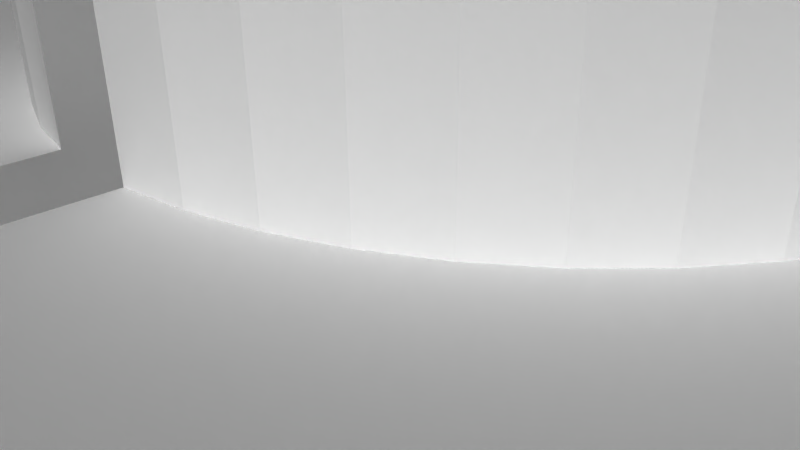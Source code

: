# Source: 12264.blend  (saved by Blender 2.72.0; exported with 4.5.12 LTS)
import bpy
from mathutils import Matrix  # noqa: F401  (used for matrix-valued properties, if any)

bpy.ops.wm.read_factory_settings(use_empty=True)
scene = bpy.context.scene
scene.name = 'Scene'

# ---- collections
col_collection_1 = bpy.data.collections.new('Collection 1'); scene.collection.children.link(col_collection_1)

# ---- world
world_world = bpy.data.worlds.new('World'); scene.world = world_world
world_world.color = (0.05088, 0.05088, 0.05088)
world_world.use_sun_shadow = False
world_world.sun_shadow_jitter_overblur = 0.0
world_world.cycles.sampling_method = 'MANUAL'
world_world.cycles.sample_map_resolution = 256

# ---- cameras
cam_camera = bpy.data.cameras.new('Camera')
cam_camera.clip_end = 100.0
cam_camera.lens = 35.0
cam_camera.sensor_width = 32.0
cam_camera.sensor_height = 18.0
cam_camera.ortho_scale = 7.314
cam_camera.dof.focus_distance = 0.0
cam_camera.dof.aperture_fstop = 128.0

# ---- meshes
me_model = bpy.data.meshes.new('Model')
me_model.from_pydata([(-5.502, 1.02, -8.386), (-5.523, 1.27, -8.363), (-0.635, 1.27, -8.363), (-5.445, 0.783, -8.453), (-0.635, 0.9199, -8.409), (-5.362, 0.5691, -8.558), (-0.635, 0.5937, -8.544), (-5.264, 0.381, -8.696), (-5.161, 0.221, -8.861), (-0.635, 0.3136, -8.759), (-5.06, 0.09078, -9.053), (-0.635, 0.09866, -9.039), (-4.967, -0.005437, -9.265), (-4.887, -0.06467, -9.496), (-0.635, -0.03646, -9.365), (-4.825, -0.08231, -9.74), (-0.635, -0.08255, -9.715), (-4.785, -0.055, -9.987), (-4.768, -0.003324, -10.17), (-0.635, -0.03646, -10.07), (-4.762, 0.2875, -10.64), (-4.762, 0.07453, -10.35), (-0.635, 0.09866, -10.39), (-4.762, 0.5723, -10.87), (-0.635, 0.3136, -10.67), (-4.762, 0.9079, -11.02), (-0.635, 0.5937, -10.89), (-4.762, 1.27, -11.07), (-0.635, 0.9199, -11.02), (-0.635, 1.27, -11.07), (0.635, 1.27, -7.937), (4.762, 1.27, -7.937), (4.762, 0.8098, -7.998), (0.635, 0.8098, -7.998), (0.635, 0.381, -8.175), (4.762, 0.381, -8.175), (0.635, 0.01276, -8.458), (4.762, 0.01276, -8.458), (0.635, -0.4474, -9.255), (0.635, -0.2698, -8.826), (4.762, -0.2698, -8.826), (0.635, -0.508, -9.715), (4.762, -0.4474, -9.255), (0.635, -0.4474, -10.18), (4.762, -0.508, -9.715), (4.762, -0.4474, -10.18), (0.635, -0.2698, -10.6), (4.762, -0.2698, -10.6), (0.635, 0.381, -11.25), (0.635, 0.01276, -10.97), (4.762, 0.01276, -10.97), (4.762, 0.381, -11.25), (0.635, 0.8098, -11.43), (4.762, 0.8098, -11.43), (0.635, 1.27, -11.49), (4.762, 1.27, -11.49), (9.47, 1.76, -6.257), (9.5, 1.27, -6.223), (4.762, 1.27, -6.223), (9.218, 2.679, -6.52), (9.379, 2.235, -6.359), (4.762, 2.174, -6.342), (8.277, 3.631, -7.142), (8.664, 3.391, -6.94), (4.762, 3.016, -6.691), (8.981, 3.07, -6.722), (6.515, 4.077, -7.638), (6.919, 3.962, -7.49), (4.762, 3.74, -7.246), (7.35, 3.886, -7.401), (7.832, 3.795, -7.302), (6.116, 4.226, -7.855), (5.757, 4.382, -8.129), (4.762, 4.295, -7.969), (5.441, 4.528, -8.457), (5.176, 4.65, -8.836), (4.762, 4.643, -8.811), (4.969, 4.733, -9.259), (4.831, 4.762, -9.715), (4.762, 4.762, -9.715), (6.915, -2.222, 8.42), (6.915, 4.762, 8.42), (6.565, 4.762, 8.466), (6.565, -2.222, 8.466), (6.239, -2.222, 8.601), (6.239, 4.762, 8.601), (5.958, -2.222, 8.816), (5.958, 4.762, 8.816), (5.743, -2.222, 9.096), (5.743, 4.762, 9.096), (5.608, -2.222, 9.423), (5.608, 4.762, 9.423), (5.562, -2.222, 9.773), (5.562, 4.762, 9.773), (5.608, -2.222, 10.12), (5.608, 4.762, 10.12), (5.743, -2.222, 10.45), (5.743, 4.762, 10.45), (5.958, -2.222, 10.73), (5.958, 4.762, 10.73), (6.239, -2.222, 10.94), (6.239, 4.762, 10.94), (6.565, -2.222, 11.08), (6.565, 4.762, 11.08), (6.915, -2.222, 11.13), (6.915, 4.762, 11.13), (-6.915, -2.222, 8.42), (-6.915, 4.762, 8.42), (-7.265, 4.762, 8.466), (-7.265, -2.222, 8.466), (-7.591, -2.222, 8.601), (-7.591, 4.762, 8.601), (-7.871, -2.222, 8.816), (-7.871, 4.762, 8.816), (-8.086, -2.222, 9.096), (-8.086, 4.762, 9.096), (-8.221, -2.222, 9.423), (-8.221, 4.762, 9.423), (-8.267, -2.222, 9.773), (-8.267, 4.762, 9.773), (-8.221, -2.222, 10.12), (-8.221, 4.762, 10.12), (-8.086, -2.222, 10.45), (-8.086, 4.762, 10.45), (-7.871, -2.222, 10.73), (-7.871, 4.762, 10.73), (-7.591, -2.222, 10.94), (-7.591, 4.762, 10.94), (-7.265, -2.222, 11.08), (-7.265, 4.762, 11.08), (-6.915, -2.222, 11.13), (-6.915, 4.762, 11.13), (-6.915, -2.222, -5.409), (-6.915, 4.762, -5.409), (-7.265, 4.762, -5.363), (-7.265, -2.222, -5.363), (-7.591, -2.222, -5.228), (-7.591, 4.762, -5.228), (-7.871, -2.222, -5.013), (-7.871, 4.762, -5.013), (-8.086, -2.222, -4.733), (-8.086, 4.762, -4.733), (-8.221, -2.222, -4.407), (-8.221, 4.762, -4.407), (-8.267, -2.222, -4.057), (-8.267, 4.762, -4.057), (-8.221, -2.222, -3.707), (-8.221, 4.762, -3.707), (-8.086, -2.222, -3.381), (-8.086, 4.762, -3.381), (-7.871, -2.222, -3.101), (-7.871, 4.762, -3.101), (-7.591, -2.222, -2.886), (-7.591, 4.762, -2.886), (-7.265, -2.222, -2.75), (-7.265, 4.762, -2.75), (-6.915, -2.222, -2.704), (-6.915, 4.762, -2.704), (6.915, -2.222, -5.409), (6.915, 4.762, -5.409), (6.565, 4.762, -5.363), (6.565, -2.222, -5.363), (6.239, -2.222, -5.228), (6.239, 4.762, -5.228), (5.958, -2.222, -5.013), (5.958, 4.762, -5.013), (5.743, -2.222, -4.733), (5.743, 4.762, -4.733), (5.608, -2.222, -4.407), (5.608, 4.762, -4.407), (5.562, -2.222, -4.057), (5.562, 4.762, -4.057), (5.608, -2.222, -3.707), (5.608, 4.762, -3.707), (5.743, -2.222, -3.381), (5.743, 4.762, -3.381), (5.958, -2.222, -3.101), (5.958, 4.762, -3.101), (6.239, -2.222, -2.886), (6.239, 4.762, -2.886), (6.565, -2.222, -2.75), (6.565, 4.762, -2.75), (6.915, -2.222, -2.704), (6.915, 4.762, -2.704), (-5.329, 4.762, 12.75), (-6.565, 4.762, 11.08), (-6.131, 4.762, 13.05), (-6.239, 4.762, 10.94), (-5.958, 4.762, 10.73), (9.621, 4.762, -1.746), (7.871, 4.762, -3.101), (7.591, 4.762, -2.886), (9.891, 4.762, -2.471), (-4.604, 4.762, 12.48), (-5.743, 4.762, 10.45), (9.55, 4.762, -0.976), (7.265, 4.762, -2.75), (-3.834, 4.762, 12.41), (-5.608, 4.762, 10.12), (-5.562, 4.762, 9.773), (-0.635, 4.762, -13.14), (-4.762, 4.762, -13.14), (-4.762, 4.762, -10.35), (9.684, 4.762, -0.2142), (-4.885, 4.762, -9.503), (2.829, 4.762, 1.86), (-3.072, 4.762, 12.54), (-5.608, 4.762, 9.423), (-9.038, 4.762, -6.677), (-9.672, 4.762, -5.999), (-1.118, 4.762, 5.642), (9.948, 4.762, 0.7917), (2.989, 4.762, 2.605), (-10.1, 4.762, -5.175), (-8.245, 4.762, -7.156), (-2.066, 4.762, 12.81), (-0.3809, 4.762, 5.834), (-7.35, 4.762, -7.401), (-10.28, 4.762, -4.266), (10.11, 4.762, 1.819), (-1.038, 4.762, 12.96), (10.16, 4.762, 2.858), (2.957, 4.762, 3.366), (-6.529, 4.762, -7.632), (-10.21, 4.762, -3.342), (4.487e-13, 4.762, 13.02), (0.3809, 4.762, 5.834), (-6.565, 4.762, -5.363), (10.11, 4.762, 3.896), (1.038, 4.762, 12.96), (-9.891, 4.762, -2.471), (2.334, 4.762, 4.743), (1.783, 4.762, 5.27), (-6.239, 4.762, -5.228), (-5.806, 4.762, -8.086), (1.118, 4.762, 5.642), (2.733, 4.762, 4.095), (9.948, 4.762, 4.924), (-5.958, 4.762, -5.013), (2.066, 4.762, 12.81), (-9.621, 4.762, -1.746), (-9.55, 4.762, -0.976), (-5.743, 4.762, -4.733), (-5.243, 4.762, -8.728), (9.684, 4.762, 5.93), (3.072, 4.762, 12.54), (-5.608, 4.762, -4.407), (-9.684, 4.762, -0.2142), (9.55, 4.762, 6.692), (7.265, 4.762, 8.466), (7.591, 4.762, 8.601), (3.834, 4.762, 12.41), (-6.565, 4.762, -2.75), (9.621, 4.762, 7.462), (7.871, 4.762, 8.816), (4.604, 4.762, 12.48), (9.891, 4.762, 8.187), (4.762, 4.762, -13.14), (0.635, 4.762, -13.14), (8.086, 4.762, 9.096), (8.221, 4.762, 9.423), (5.329, 4.762, 12.75), (5.157, 4.762, -8.868), (10.19, 4.762, 8.989), (8.267, 4.762, 9.773), (6.131, 4.762, 13.05), (10.29, 4.762, 9.841), (-1.984, 4.762, 0.6075), (-5.743, 4.762, -3.381), (-5.958, 4.762, -3.101), (8.221, 4.762, 10.12), (6.984, 4.762, 13.14), (7.265, 4.762, 11.08), (10.16, 4.762, 10.69), (8.086, 4.762, 10.45), (-2.487, 4.762, 1.18), (-6.239, 4.762, -2.886), (7.832, 4.762, 13.02), (7.591, 4.762, 10.94), (9.824, 4.762, 11.48), (7.871, 4.762, 10.73), (8.621, 4.762, 12.68), (9.299, 4.762, 12.16), (0.635, 4.762, -0.07417), (-0.635, 4.762, -0.07417), (-1.353, 4.762, 0.1803), (-5.608, 4.762, -3.707), (-2.829, 4.762, 1.86), (-9.948, 4.762, 0.7917), (-5.562, 4.762, -4.057), (-2.989, 4.762, 2.605), (-10.11, 4.762, 1.819), (-10.16, 4.762, 2.858), (-2.957, 4.762, 3.366), (-10.11, 4.762, 3.896), (-9.948, 4.762, 4.924), (-9.684, 4.762, 5.93), (-9.621, 4.762, 7.462), (-9.891, 4.762, 8.187), (5.724, 4.762, -8.159), (6.479, 4.762, -7.654), (-9.55, 4.762, 6.692), (-10.19, 4.762, 8.989), (-2.733, 4.762, 4.095), (7.35, 4.762, -7.401), (-10.29, 4.762, 9.841), (7.265, 4.762, -5.363), (8.245, 4.762, -7.156), (1.353, 4.762, 0.1803), (-6.565, 4.762, 8.466), (-10.16, 4.762, 10.69), (7.591, 4.762, -5.228), (9.038, 4.762, -6.677), (-6.239, 4.762, 8.601), (-9.824, 4.762, 11.48), (-2.334, 4.762, 4.743), (1.984, 4.762, 0.6075), (7.871, 4.762, -5.013), (-5.958, 4.762, 8.816), (-9.299, 4.762, 12.16), (-1.783, 4.762, 5.27), (-5.743, 4.762, 9.096), (2.487, 4.762, 1.18), (9.672, 4.762, -5.999), (8.086, 4.762, -4.733), (-8.621, 4.762, 12.68), (10.1, 4.762, -5.175), (8.221, 4.762, -4.407), (-7.832, 4.762, 13.02), (10.28, 4.762, -4.266), (8.267, 4.762, -4.057), (-6.984, 4.762, 13.14), (10.21, 4.762, -3.342), (8.221, 4.762, -3.707), (8.086, 4.762, -3.381), (7.776, -1.269, -7.317), (7.35, -2.222, -7.401), (7.35, -1.346, -7.401), (8.245, -2.222, -7.156), (8.172, -1.138, -7.186), (8.59, -0.9063, -6.984), (9.038, -2.222, -6.677), (8.932, -0.5907, -6.76), (9.191, -0.1957, -6.545), (9.672, -2.222, -5.999), (9.467, 0.7544, -6.261), (9.366, 0.258, -6.372), (10.1, -2.222, -5.175), (10.28, -2.222, -4.266), (10.21, -2.222, -3.342), (9.891, -2.222, -2.471), (6.808, -1.45, -7.524), (6.309, -1.61, -7.74), (6.479, -2.222, -7.654), (5.863, -1.794, -8.039), (5.477, -1.971, -8.415), (5.724, -2.222, -8.159), (5.162, -2.116, -8.859), (5.157, -2.222, -8.868), (4.964, -2.194, -9.272), (4.831, -2.222, -9.715), (8.221, -2.222, -4.407), (8.267, -2.222, -4.057), (-7.832, -2.222, 13.02), (-6.984, -2.222, 13.14), (8.221, -2.222, -3.707), (-6.565, -2.222, 11.08), (-6.131, -2.222, 13.05), (-4.885, -2.222, -9.503), (-4.762, -2.222, -10.35), (-0.635, -2.222, -13.14), (-4.762, -2.222, -13.14), (7.871, -2.222, -3.101), (8.086, -2.222, -3.381), (-6.239, -2.222, 10.94), (-5.329, -2.222, 12.75), (-5.958, -2.222, 10.73), (-9.672, -2.222, -5.999), (-9.038, -2.222, -6.677), (-8.245, -2.222, -7.156), (9.621, -2.222, -1.746), (-10.1, -2.222, -5.175), (7.591, -2.222, -2.886), (-4.604, -2.222, 12.48), (-5.743, -2.222, 10.45), (-7.35, -2.222, -7.401), (-10.28, -2.222, -4.266), (6.007, -2.222, 0.7996), (5.699, -2.222, 0.05689), (9.55, -2.222, -0.976), (7.265, -2.222, -2.75), (-3.834, -2.222, 12.41), (-5.608, -2.222, 10.12), (-10.21, -2.222, -3.342), (-3.083, -2.222, 8.409), (-2.356, -2.222, 8.754), (-6.529, -2.222, -7.632), (-6.565, -2.222, -5.363), (6.219, -2.222, 1.575), (9.684, -2.222, -0.2142), (-1.592, -2.222, 9.005), (-3.072, -2.222, 12.54), (-9.891, -2.222, -2.471), (-5.806, -2.222, -8.086), (-6.239, -2.222, -5.228), (-9.621, -2.222, -1.746), (-5.958, -2.222, -5.013), (9.948, -2.222, 0.7917), (-0.8026, -2.222, 9.157), (-2.066, -2.222, 12.81), (-9.55, -2.222, -0.976), (-5.243, -2.222, -8.728), (-5.743, -2.222, -4.733), (6.331, -2.222, 2.372), (10.11, -2.222, 1.819), (-1.284e-14, -2.222, 9.208), (-1.038, -2.222, 12.96), (6.342, -2.222, 3.176), (10.16, -2.222, 2.858), (4.487e-13, -2.222, 13.02), (6.251, -2.222, 3.975), (10.11, -2.222, 3.896), (0.8026, -2.222, 9.157), (1.038, -2.222, 12.96), (-5.958, -2.222, -3.101), (-5.743, -2.222, -3.381), (-4.253, -2.222, -1.858), (4.376, -2.222, 7.459), (4.923, -2.222, 6.869), (-6.565, -2.222, -2.75), (-6.239, -2.222, -2.886), (-4.814, -2.222, -1.283), (3.76, -2.222, 7.975), (-3.622, -2.222, -2.358), (-5.608, -2.222, -3.707), (-5.562, -2.222, -4.057), (6.06, -2.222, 4.756), (9.948, -2.222, 4.924), (2.066, -2.222, 12.81), (1.592, -2.222, 9.005), (-5.299, -2.222, -0.6409), (5.39, -2.222, 6.215), (-5.608, -2.222, -4.407), (-2.934, -2.222, -2.774), (3.083, -2.222, 8.409), (-5.699, -2.222, 0.05689), (5.771, -2.222, 5.506), (-2.199, -2.222, -3.099), (9.684, -2.222, 5.93), (2.356, -2.222, 8.754), (3.072, -2.222, 12.54), (-6.007, -2.222, 0.7996), (7.265, -2.222, 8.466), (-9.684, -2.222, -0.2142), (0.635, -2.222, -13.14), (4.762, -2.222, -13.14), (4.762, -2.222, -9.715), (-1.428, -2.222, -3.329), (-6.219, -2.222, 1.575), (7.591, -2.222, 8.601), (9.55, -2.222, 6.692), (-9.948, -2.222, 0.7917), (-10.11, -2.222, 1.819), (3.834, -2.222, 12.41), (-0.635, -2.222, -3.46), (-6.331, -2.222, 2.372), (-10.16, -2.222, 2.858), (7.871, -2.222, 8.816), (9.621, -2.222, 7.462), (4.604, -2.222, 12.48), (-6.342, -2.222, 3.176), (-10.11, -2.222, 3.896), (0.635, -2.222, -3.46), (-6.251, -2.222, 3.975), (-9.948, -2.222, 4.924), (8.221, -2.222, 9.423), (8.086, -2.222, 9.096), (9.891, -2.222, 8.187), (5.329, -2.222, 12.75), (1.428, -2.222, -3.329), (-9.684, -2.222, 5.93), (-6.06, -2.222, 4.756), (2.199, -2.222, -3.099), (8.267, -2.222, 9.773), (10.19, -2.222, 8.989), (-9.55, -2.222, 6.692), (-5.771, -2.222, 5.506), (6.131, -2.222, 13.05), (10.29, -2.222, 9.841), (8.221, -2.222, 10.12), (7.265, -2.222, 11.08), (6.984, -2.222, 13.14), (8.086, -2.222, 10.45), (10.16, -2.222, 10.69), (7.591, -2.222, 10.94), (7.832, -2.222, 13.02), (7.871, -2.222, 10.73), (9.824, -2.222, 11.48), (8.621, -2.222, 12.68), (9.299, -2.222, 12.16), (-9.891, -2.222, 8.187), (-9.621, -2.222, 7.462), (2.934, -2.222, -2.774), (-10.19, -2.222, 8.989), (3.622, -2.222, -2.358), (-5.39, -2.222, 6.215), (-10.29, -2.222, 9.841), (7.265, -2.222, -5.363), (-10.16, -2.222, 10.69), (-6.565, -2.222, 8.466), (-4.923, -2.222, 6.869), (7.591, -2.222, -5.228), (-6.239, -2.222, 8.601), (-9.824, -2.222, 11.48), (4.253, -2.222, -1.858), (7.871, -2.222, -5.013), (-5.958, -2.222, 8.816), (-9.299, -2.222, 12.16), (-4.376, -2.222, 7.459), (-5.743, -2.222, 9.096), (4.814, -2.222, -1.283), (8.086, -2.222, -4.733), (-8.621, -2.222, 12.68), (-5.608, -2.222, 9.423), (-3.76, -2.222, 7.975), (5.299, -2.222, -0.6409), (-5.562, -2.222, 9.773), (-6.331, -4.762, 2.372), (4.376, -4.762, 7.459), (-6.342, -4.762, 3.176), (4.923, -4.762, 6.869), (-6.219, -4.762, 1.575), (3.76, -4.762, 7.975), (-6.007, -4.762, 0.7996), (3.083, -4.762, 8.409), (1.428, -4.762, -3.329), (0.635, -4.762, -3.46), (-5.699, -4.762, 0.05689), (2.199, -4.762, -3.099), (2.356, -4.762, 8.754), (-5.299, -4.762, -0.6409), (2.934, -4.762, -2.774), (1.592, -4.762, 9.005), (-4.814, -4.762, -1.283), (0.8026, -4.762, 9.157), (3.622, -4.762, -2.358), (-4.253, -4.762, -1.858), (4.253, -4.762, -1.858), (-1.284e-14, -4.762, 9.208), (-3.622, -4.762, -2.358), (-0.8026, -4.762, 9.157), (4.814, -4.762, -1.283), (-2.934, -4.762, -2.774), (-1.592, -4.762, 9.005), (5.299, -4.762, -0.6409), (-2.199, -4.762, -3.099), (-1.428, -4.762, -3.329), (-2.356, -4.762, 8.754), (5.699, -4.762, 0.05689), (-0.635, -4.762, -3.46), (-3.083, -4.762, 8.409), (6.007, -4.762, 0.7996), (6.219, -4.762, 1.575), (-3.76, -4.762, 7.975), (-4.376, -4.762, 7.459), (6.331, -4.762, 2.372), (6.342, -4.762, 3.176), (-4.923, -4.762, 6.869), (-5.39, -4.762, 6.215), (6.251, -4.762, 3.975), (-5.771, -4.762, 5.506), (6.06, -4.762, 4.756), (-6.06, -4.762, 4.756), (5.771, -4.762, 5.506), (-6.251, -4.762, 3.975), (5.39, -4.762, 6.215), (0.3809, -4.762, 5.834), (1.118, -4.762, 5.642), (-2.957, -4.762, 3.366), (-2.733, -4.762, 4.095), (2.733, -4.762, 4.095), (2.957, -4.762, 3.366), (0.635, -4.762, -0.07417), (1.353, -4.762, 0.1803), (-2.334, -4.762, 4.743), (1.984, -4.762, 0.6075), (1.783, -4.762, 5.27), (2.334, -4.762, 4.743), (-1.783, -4.762, 5.27), (2.487, -4.762, 1.18), (-1.118, -4.762, 5.642), (2.829, -4.762, 1.86), (-1.984, -4.762, 0.6075), (-2.487, -4.762, 1.18), (-1.353, -4.762, 0.1803), (-2.829, -4.762, 1.86), (-0.3809, -4.762, 5.834), (2.989, -4.762, 2.605), (-0.635, -4.762, -0.07417), (-2.989, -4.762, 2.605), (-4.762, 2.252, -10.64), (-4.762, 2.465, -10.35), (-4.762, 1.632, -11.02), (-4.762, 1.968, -10.87), (4.762, 2.987, -9.255), (4.762, 3.048, -9.715), (4.762, 2.987, -10.18), (4.762, 2.81, -10.6), (4.762, 1.73, -11.43), (4.762, 2.159, -11.25), (4.762, 2.527, -10.97), (4.762, -0.4762, -6.691), (4.762, -1.2, -7.246), (4.762, 0.3661, -6.342), (4.762, -1.755, -7.969), (4.762, -2.103, -8.811), (4.762, 1.73, -7.998), (4.762, 2.159, -8.175), (4.762, 2.527, -8.458), (4.762, 2.81, -8.826), (0.635, 2.159, -11.25), (0.635, 2.527, -10.97), (0.635, 1.73, -11.43), (0.635, 2.81, -10.6), (0.635, 2.987, -10.18), (0.635, 3.048, -9.715), (0.635, 2.987, -9.255), (0.635, 1.73, -7.998), (0.635, 2.159, -8.175), (0.635, 2.527, -8.458), (0.635, 2.81, -8.826), (-0.635, 1.62, -11.02), (-0.635, 1.946, -10.89), (-0.635, 2.226, -10.67), (-0.635, 2.441, -10.39), (-0.635, 2.576, -10.07), (-0.635, 2.623, -9.715), (-0.635, 2.576, -9.365), (-0.635, 1.62, -8.409), (-0.635, 2.441, -9.039), (-0.635, 2.226, -8.759), (-0.635, 1.946, -8.544), (-4.775, 2.572, -10.08), (-4.814, 2.62, -9.799), (-4.88, 2.608, -9.519), (-4.972, 2.541, -9.254), (-5.08, 2.426, -9.012), (-5.196, 2.268, -8.802), (-5.312, 2.072, -8.626), (-5.416, 1.84, -8.489), (-5.492, 1.577, -8.398), (-5.515, 1.425, -8.372)], [], [(0, 1, 2), (3, 0, 4), (0, 2, 4), (5, 3, 6), (7, 5, 6), (3, 4, 6), (8, 7, 9), (7, 6, 9), (10, 8, 11), (12, 10, 11), (8, 9, 11), (13, 12, 14), (12, 11, 14), (15, 13, 16), (17, 15, 16), (13, 14, 16), (18, 17, 19), (17, 16, 19), (20, 21, 22), (21, 18, 22), (18, 19, 22), (23, 20, 24), (20, 22, 24), (25, 23, 26), (23, 24, 26), (27, 25, 28), (25, 26, 28), (27, 28, 29), (30, 31, 32), (33, 30, 32), (34, 33, 35), (33, 32, 35), (36, 34, 37), (34, 35, 37), (38, 39, 40), (39, 36, 40), (36, 37, 40), (41, 38, 42), (38, 40, 42), (43, 41, 44), (41, 42, 44), (43, 44, 45), (46, 43, 47), (43, 45, 47), (48, 49, 50), (49, 46, 50), (46, 47, 50), (48, 50, 51), (52, 48, 53), (48, 51, 53), (54, 52, 55), (52, 53, 55), (56, 57, 58), (59, 60, 61), (60, 56, 61), (56, 58, 61), (62, 63, 64), (63, 65, 64), (65, 59, 64), (59, 61, 64), (66, 67, 68), (67, 69, 68), (69, 70, 68), (70, 62, 68), (62, 64, 68), (66, 68, 71), (72, 71, 73), (71, 68, 73), (72, 73, 74), (75, 74, 76), (74, 73, 76), (75, 76, 77), (78, 77, 79), (77, 76, 79), (80, 81, 82), (83, 80, 82), (84, 83, 85), (83, 82, 85), (86, 84, 87), (84, 85, 87), (88, 86, 89), (90, 88, 89), (86, 87, 89), (90, 89, 91), (92, 90, 93), (94, 92, 93), (90, 91, 93), (94, 93, 95), (96, 94, 97), (94, 95, 97), (98, 96, 99), (96, 97, 99), (100, 98, 101), (98, 99, 101), (102, 100, 103), (104, 102, 103), (100, 101, 103), (104, 103, 105), (106, 107, 108), (109, 106, 108), (110, 109, 111), (109, 108, 111), (112, 110, 113), (110, 111, 113), (114, 112, 115), (116, 114, 115), (112, 113, 115), (116, 115, 117), (118, 116, 119), (120, 118, 119), (116, 117, 119), (120, 119, 121), (122, 120, 123), (120, 121, 123), (124, 122, 125), (122, 123, 125), (126, 124, 127), (124, 125, 127), (128, 126, 129), (130, 128, 129), (126, 127, 129), (130, 129, 131), (132, 133, 134), (135, 132, 134), (136, 135, 137), (135, 134, 137), (138, 136, 139), (136, 137, 139), (140, 138, 141), (142, 140, 141), (138, 139, 141), (142, 141, 143), (144, 142, 145), (146, 144, 145), (142, 143, 145), (146, 145, 147), (148, 146, 149), (146, 147, 149), (150, 148, 151), (148, 149, 151), (152, 150, 153), (150, 151, 153), (154, 152, 155), (156, 154, 155), (152, 153, 155), (156, 155, 157), (158, 159, 160), (161, 158, 160), (162, 161, 163), (161, 160, 163), (164, 162, 165), (162, 163, 165), (166, 164, 167), (168, 166, 167), (164, 165, 167), (168, 167, 169), (170, 168, 171), (172, 170, 171), (168, 169, 171), (172, 171, 173), (174, 172, 175), (172, 173, 175), (176, 174, 177), (174, 175, 177), (178, 176, 179), (176, 177, 179), (180, 178, 181), (182, 180, 181), (178, 179, 181), (182, 181, 183), (184, 185, 186), (184, 187, 185), (184, 188, 187), (189, 190, 191), (189, 192, 190), (193, 194, 188), (193, 188, 184), (195, 196, 183), (195, 191, 196), (195, 189, 191), (197, 198, 194), (197, 199, 198), (197, 194, 193), (200, 201, 202), (203, 183, 181), (200, 202, 204), (203, 181, 205), (203, 195, 183), (206, 199, 197), (206, 207, 199), (139, 208, 209), (206, 210, 207), (211, 205, 212), (141, 209, 213), (141, 139, 209), (211, 203, 205), (137, 208, 139), (137, 214, 208), (215, 216, 210), (134, 217, 214), (215, 210, 206), (134, 214, 137), (143, 213, 218), (143, 141, 213), (219, 211, 212), (220, 216, 215), (221, 212, 222), (133, 223, 217), (133, 217, 134), (221, 219, 212), (145, 218, 224), (225, 226, 216), (145, 143, 218), (225, 216, 220), (227, 223, 133), (228, 221, 222), (229, 226, 225), (147, 145, 224), (147, 224, 230), (87, 231, 232), (233, 234, 223), (233, 223, 227), (89, 232, 235), (89, 87, 232), (149, 147, 230), (85, 236, 231), (85, 231, 87), (237, 228, 222), (238, 234, 233), (239, 235, 226), (151, 230, 240), (239, 226, 229), (151, 149, 230), (91, 89, 235), (82, 236, 85), (153, 240, 241), (153, 151, 240), (242, 243, 234), (242, 234, 238), (244, 222, 236), (155, 153, 241), (244, 236, 82), (244, 237, 222), (244, 82, 81), (245, 235, 239), (246, 243, 242), (245, 91, 235), (245, 93, 91), (157, 241, 247), (157, 155, 241), (248, 244, 81), (248, 249, 250), (248, 81, 249), (251, 93, 245), (251, 95, 93), (251, 97, 95), (252, 157, 247), (253, 248, 250), (253, 250, 254), (255, 97, 251), (255, 99, 97), (256, 253, 254), (79, 257, 258), (256, 259, 260), (256, 254, 259), (261, 99, 255), (261, 101, 99), (261, 103, 101), (262, 78, 79), (263, 260, 264), (263, 256, 260), (265, 103, 261), (265, 105, 103), (266, 263, 264), (267, 268, 269), (266, 264, 270), (271, 105, 265), (271, 272, 105), (273, 266, 270), (273, 270, 274), (275, 267, 269), (275, 276, 252), (275, 269, 276), (277, 272, 271), (277, 278, 272), (279, 274, 280), (279, 273, 274), (281, 278, 277), (281, 280, 278), (282, 279, 280), (282, 280, 281), (258, 283, 79), (79, 283, 262), (262, 283, 169), (284, 200, 204), (285, 268, 267), (284, 204, 243), (284, 243, 246), (285, 286, 268), (287, 247, 288), (287, 252, 247), (287, 275, 252), (284, 286, 285), (284, 289, 286), (284, 246, 289), (290, 287, 288), (290, 288, 291), (290, 291, 292), (293, 290, 292), (293, 292, 294), (293, 294, 295), (293, 295, 296), (113, 297, 298), (163, 299, 165), (163, 300, 299), (167, 165, 299), (167, 299, 262), (111, 301, 297), (111, 297, 113), (115, 113, 298), (160, 300, 163), (169, 167, 262), (108, 301, 111), (117, 298, 302), (117, 115, 298), (303, 293, 296), (171, 169, 283), (159, 300, 160), (159, 304, 300), (107, 301, 108), (107, 296, 301), (119, 302, 305), (119, 117, 302), (306, 304, 159), (306, 307, 304), (173, 171, 283), (173, 283, 308), (309, 303, 296), (309, 296, 107), (121, 305, 310), (121, 119, 305), (175, 173, 308), (311, 307, 306), (311, 312, 307), (313, 303, 309), (123, 310, 314), (123, 121, 310), (315, 303, 313), (316, 175, 308), (317, 312, 311), (177, 175, 316), (318, 315, 313), (125, 123, 314), (319, 125, 314), (320, 315, 318), (320, 318, 321), (322, 177, 316), (322, 179, 177), (323, 317, 324), (323, 312, 317), (181, 179, 322), (325, 125, 319), (325, 127, 125), (210, 320, 321), (210, 321, 207), (205, 181, 322), (326, 324, 327), (326, 323, 324), (328, 127, 325), (328, 129, 127), (329, 327, 330), (329, 326, 327), (331, 131, 129), (331, 129, 328), (332, 330, 333), (332, 329, 330), (186, 185, 131), (186, 131, 331), (192, 334, 190), (192, 333, 334), (192, 332, 333), (70, 69, 304), (307, 70, 304), (62, 70, 307), (63, 62, 307), (335, 336, 337), (312, 63, 307), (65, 63, 312), (338, 335, 339), (338, 336, 335), (59, 65, 312), (340, 338, 339), (323, 59, 312), (60, 59, 323), (56, 60, 323), (57, 56, 323), (341, 342, 343), (341, 340, 342), (341, 338, 340), (326, 57, 323), (344, 345, 57), (344, 346, 345), (344, 343, 346), (344, 341, 343), (347, 57, 326), (347, 344, 57), (348, 329, 332), (348, 326, 329), (348, 347, 326), (349, 348, 332), (350, 332, 192), (350, 349, 332), (351, 337, 336), (352, 351, 353), (351, 336, 353), (352, 353, 354), (355, 354, 356), (354, 353, 356), (357, 355, 358), (355, 356, 358), (357, 358, 359), (359, 358, 360), (304, 69, 67), (300, 304, 66), (304, 67, 66), (300, 66, 71), (299, 300, 72), (300, 71, 72), (299, 72, 74), (299, 74, 262), (262, 74, 75), (262, 75, 77), (262, 77, 78), (361, 347, 348), (362, 361, 348), (363, 128, 364), (128, 130, 364), (362, 348, 349), (365, 362, 349), (130, 366, 367), (364, 130, 367), (365, 349, 350), (368, 369, 370), (369, 371, 370), (372, 373, 350), (373, 365, 350), (366, 374, 375), (374, 376, 375), (367, 366, 375), (377, 378, 138), (138, 378, 136), (378, 379, 136), (377, 138, 140), (372, 350, 380), (381, 377, 140), (382, 372, 380), (136, 379, 135), (375, 376, 383), (376, 384, 383), (379, 385, 135), (381, 140, 142), (386, 381, 142), (387, 388, 389), (382, 380, 389), (388, 390, 389), (390, 382, 389), (383, 384, 391), (384, 392, 391), (393, 386, 144), (386, 142, 144), (392, 394, 391), (394, 395, 391), (135, 385, 132), (385, 396, 132), (132, 396, 397), (398, 387, 399), (387, 389, 399), (395, 400, 401), (402, 393, 146), (393, 144, 146), (391, 395, 401), (396, 403, 404), (397, 396, 404), (402, 146, 148), (405, 402, 150), (402, 148, 150), (404, 403, 406), (398, 399, 407), (400, 408, 409), (401, 400, 409), (410, 405, 152), (405, 150, 152), (403, 411, 412), (406, 403, 412), (410, 152, 154), (413, 398, 414), (398, 407, 414), (408, 415, 416), (409, 408, 416), (417, 413, 418), (413, 414, 418), (416, 415, 419), (420, 417, 421), (417, 418, 421), (415, 422, 423), (419, 415, 423), (424, 425, 426), (427, 428, 86), (429, 430, 431), (430, 424, 431), (86, 428, 84), (424, 426, 431), (432, 427, 88), (426, 425, 433), (427, 86, 88), (425, 434, 433), (434, 435, 433), (436, 420, 437), (420, 421, 437), (423, 422, 438), (422, 439, 438), (429, 431, 440), (156, 429, 440), (84, 428, 83), (428, 441, 83), (435, 442, 443), (444, 432, 90), (433, 435, 443), (410, 154, 445), (432, 88, 90), (156, 440, 445), (83, 441, 80), (441, 446, 80), (154, 156, 445), (444, 90, 92), (443, 442, 447), (442, 412, 447), (436, 437, 448), (446, 436, 448), (412, 411, 447), (439, 449, 450), (410, 445, 451), (438, 439, 450), (80, 446, 452), (453, 410, 451), (454, 455, 456), (444, 92, 94), (447, 411, 457), (453, 451, 458), (459, 452, 460), (452, 446, 460), (461, 453, 458), (462, 461, 458), (446, 448, 460), (449, 444, 463), (450, 449, 463), (94, 96, 463), (444, 94, 463), (368, 370, 464), (411, 368, 464), (457, 411, 464), (462, 458, 465), (466, 462, 465), (467, 459, 468), (459, 460, 468), (96, 98, 469), (456, 360, 358), (463, 96, 469), (466, 465, 470), (471, 466, 470), (454, 456, 472), (456, 358, 472), (471, 470, 473), (474, 471, 473), (475, 476, 477), (476, 467, 477), (467, 468, 477), (469, 98, 478), (472, 358, 479), (98, 100, 478), (100, 102, 478), (480, 474, 481), (474, 473, 481), (479, 358, 482), (483, 475, 484), (475, 477, 484), (485, 480, 486), (102, 104, 487), (478, 102, 487), (480, 481, 486), (483, 484, 488), (489, 483, 488), (104, 490, 491), (487, 104, 491), (492, 489, 493), (489, 488, 493), (490, 494, 495), (491, 490, 495), (496, 492, 497), (492, 493, 497), (494, 496, 498), (495, 494, 498), (496, 497, 499), (500, 501, 112), (498, 496, 499), (356, 353, 162), (164, 356, 162), (356, 164, 166), (482, 358, 166), (358, 356, 166), (112, 501, 110), (501, 485, 110), (500, 112, 114), (162, 353, 161), (502, 482, 168), (482, 166, 168), (110, 485, 109), (485, 486, 109), (503, 500, 116), (500, 114, 116), (353, 336, 158), (161, 353, 158), (502, 168, 170), (504, 502, 170), (109, 486, 106), (486, 505, 106), (506, 503, 118), (503, 116, 118), (158, 336, 507), (336, 338, 507), (504, 170, 172), (506, 118, 120), (508, 506, 120), (106, 505, 509), (509, 505, 510), (504, 172, 174), (338, 341, 511), (507, 338, 511), (509, 510, 512), (508, 120, 122), (513, 508, 122), (504, 174, 514), (514, 174, 176), (511, 341, 515), (513, 122, 124), (512, 510, 516), (513, 124, 517), (516, 510, 518), (516, 518, 519), (514, 176, 520), (176, 178, 520), (515, 341, 344), (521, 515, 344), (520, 178, 180), (517, 124, 522), (124, 126, 522), (523, 519, 524), (519, 518, 524), (520, 180, 525), (180, 182, 525), (521, 344, 347), (361, 521, 347), (126, 128, 363), (522, 126, 363), (392, 526, 394), (526, 523, 394), (523, 524, 394), (525, 182, 388), (182, 390, 388), (527, 470, 465), (528, 428, 427), (527, 529, 470), (528, 530, 428), (531, 458, 451), (531, 465, 458), (532, 432, 444), (531, 527, 465), (532, 427, 432), (532, 528, 427), (533, 531, 451), (534, 532, 444), (535, 472, 479), (535, 536, 472), (537, 451, 445), (537, 533, 451), (538, 535, 479), (539, 444, 449), (539, 534, 444), (538, 479, 482), (540, 445, 440), (540, 537, 445), (541, 538, 482), (542, 449, 439), (541, 502, 504), (542, 539, 449), (541, 482, 502), (543, 440, 431), (543, 540, 440), (544, 422, 415), (544, 439, 422), (545, 541, 504), (544, 542, 439), (545, 504, 514), (546, 431, 426), (546, 543, 431), (547, 545, 514), (548, 544, 415), (549, 426, 433), (549, 546, 426), (550, 548, 415), (551, 547, 514), (550, 415, 408), (551, 520, 525), (551, 514, 520), (552, 443, 447), (552, 433, 443), (552, 549, 433), (553, 550, 408), (553, 400, 395), (554, 551, 525), (553, 408, 400), (555, 552, 447), (556, 447, 457), (557, 553, 395), (558, 554, 525), (556, 555, 447), (558, 388, 387), (558, 525, 388), (559, 457, 464), (559, 556, 457), (560, 557, 395), (560, 395, 394), (561, 558, 387), (562, 398, 413), (563, 394, 524), (563, 560, 394), (562, 387, 398), (562, 561, 387), (564, 518, 510), (564, 524, 518), (564, 563, 524), (565, 562, 413), (566, 417, 420), (566, 413, 417), (567, 564, 510), (566, 565, 413), (568, 510, 505), (568, 567, 510), (569, 566, 420), (570, 486, 481), (570, 505, 486), (571, 436, 446), (571, 420, 436), (570, 568, 505), (571, 569, 420), (572, 570, 481), (573, 446, 441), (573, 571, 446), (574, 481, 473), (575, 573, 441), (574, 572, 481), (529, 473, 470), (530, 441, 428), (530, 575, 441), (529, 574, 473), (576, 577, 542), (544, 576, 542), (572, 578, 579), (570, 572, 579), (580, 581, 571), (568, 570, 579), (581, 569, 571), (582, 538, 583), (541, 545, 583), (538, 541, 583), (542, 577, 539), (580, 571, 573), (567, 568, 584), (568, 579, 584), (539, 577, 534), (583, 545, 585), (577, 586, 534), (545, 547, 585), (580, 573, 575), (587, 580, 575), (567, 584, 564), (564, 584, 588), (534, 586, 532), (585, 547, 551), (587, 575, 530), (586, 587, 528), (585, 551, 589), (587, 530, 528), (564, 588, 563), (532, 586, 528), (589, 551, 554), (588, 590, 560), (563, 588, 560), (591, 589, 558), (589, 554, 558), (546, 549, 592), (543, 546, 592), (560, 590, 557), (540, 543, 593), (537, 540, 593), (591, 558, 561), (543, 592, 593), (552, 555, 594), (549, 552, 594), (592, 549, 594), (533, 537, 595), (531, 533, 595), (590, 596, 553), (557, 590, 553), (537, 593, 595), (597, 591, 562), (594, 555, 598), (591, 561, 562), (556, 559, 598), (555, 556, 598), (553, 596, 550), (527, 531, 599), (529, 527, 599), (597, 562, 565), (531, 595, 599), (596, 576, 548), (550, 596, 548), (581, 597, 566), (597, 565, 566), (529, 599, 578), (574, 529, 578), (572, 574, 578), (548, 576, 544), (535, 538, 582), (536, 535, 582), (581, 566, 569), (369, 21, 20), (371, 369, 20), (371, 20, 23), (371, 23, 25), (371, 25, 27), (600, 601, 202), (27, 602, 201), (602, 603, 201), (603, 600, 201), (371, 27, 201), (600, 202, 201), (393, 230, 224), (393, 402, 230), (386, 224, 218), (386, 393, 224), (381, 218, 213), (381, 386, 218), (377, 213, 209), (377, 381, 213), (378, 209, 208), (378, 377, 209), (379, 208, 214), (379, 378, 208), (385, 214, 217), (385, 379, 214), (480, 296, 295), (474, 480, 295), (471, 294, 292), (471, 295, 294), (471, 474, 295), (466, 471, 292), (462, 292, 291), (462, 466, 292), (461, 291, 288), (461, 462, 291), (453, 288, 247), (453, 461, 288), (375, 184, 186), (367, 375, 186), (364, 331, 328), (364, 186, 331), (364, 367, 186), (363, 364, 328), (522, 328, 325), (522, 363, 328), (517, 319, 314), (517, 325, 319), (517, 522, 325), (513, 517, 314), (508, 310, 305), (508, 314, 310), (508, 513, 314), (506, 508, 305), (503, 305, 302), (503, 506, 305), (500, 302, 298), (500, 503, 302), (450, 245, 239), (438, 450, 239), (423, 229, 225), (423, 239, 229), (423, 438, 239), (419, 423, 225), (416, 225, 220), (416, 419, 225), (409, 215, 206), (409, 220, 215), (409, 416, 220), (401, 409, 206), (484, 256, 263), (484, 477, 256), (488, 263, 266), (488, 484, 263), (493, 273, 279), (493, 266, 273), (493, 488, 266), (497, 493, 279), (499, 279, 282), (499, 497, 279), (498, 282, 281), (498, 499, 282), (495, 277, 271), (495, 281, 277), (495, 498, 281), (491, 495, 271), (487, 271, 265), (487, 491, 271), (478, 265, 261), (478, 487, 265), (399, 203, 211), (407, 399, 211), (414, 211, 219), (414, 407, 211), (418, 219, 221), (418, 414, 219), (421, 228, 237), (421, 221, 228), (421, 418, 221), (437, 421, 237), (448, 237, 244), (448, 437, 237), (76, 73, 604), (76, 604, 605), (79, 606, 607), (79, 605, 606), (79, 76, 605), (257, 608, 55), (257, 609, 608), (257, 55, 455), (257, 610, 609), (257, 607, 610), (257, 79, 607), (37, 611, 612), (35, 613, 611), (35, 611, 37), (40, 612, 614), (40, 37, 612), (42, 614, 615), (42, 40, 614), (32, 613, 35), (44, 615, 456), (44, 42, 615), (31, 61, 58), (31, 58, 613), (31, 613, 32), (45, 44, 456), (616, 61, 31), (47, 45, 456), (617, 64, 61), (617, 61, 616), (455, 47, 456), (50, 47, 455), (618, 64, 617), (68, 64, 618), (51, 50, 455), (619, 68, 618), (53, 51, 455), (73, 619, 604), (73, 68, 619), (55, 53, 455), (257, 455, 454), (258, 257, 454), (46, 49, 454), (48, 454, 49), (43, 46, 454), (52, 454, 48), (41, 43, 454), (54, 454, 52), (258, 620, 621), (258, 622, 620), (258, 54, 622), (258, 454, 54), (623, 258, 621), (624, 258, 623), (625, 258, 624), (626, 258, 625), (472, 36, 39), (472, 34, 36), (472, 33, 34), (472, 30, 33), (472, 627, 30), (582, 472, 536), (283, 628, 627), (283, 629, 628), (283, 630, 629), (283, 627, 472), (283, 472, 582), (283, 258, 626), (283, 626, 630), (454, 472, 41), (41, 472, 38), (38, 472, 39), (24, 370, 26), (370, 24, 22), (26, 370, 28), (370, 22, 19), (370, 19, 16), (28, 370, 29), (370, 16, 14), (631, 29, 200), (632, 631, 200), (633, 632, 200), (29, 370, 200), (633, 200, 634), (634, 200, 635), (635, 200, 636), (636, 200, 637), (2, 638, 464), (4, 2, 464), (6, 4, 464), (9, 6, 464), (11, 9, 464), (559, 464, 598), (639, 637, 284), (640, 639, 284), (641, 640, 284), (638, 641, 284), (464, 638, 284), (598, 464, 284), (637, 200, 284), (14, 464, 370), (11, 464, 14), (370, 371, 201), (370, 201, 200), (182, 183, 196), (390, 182, 196), (382, 390, 196), (382, 196, 191), (372, 382, 190), (382, 191, 190), (373, 372, 334), (372, 190, 334), (365, 373, 333), (373, 334, 333), (362, 365, 330), (365, 333, 330), (361, 362, 327), (362, 330, 327), (521, 361, 324), (361, 327, 324), (515, 521, 317), (521, 324, 317), (511, 515, 311), (507, 511, 311), (515, 317, 311), (507, 311, 306), (158, 507, 159), (507, 306, 159), (156, 157, 252), (429, 156, 252), (430, 429, 252), (430, 252, 276), (424, 430, 269), (430, 276, 269), (425, 424, 268), (424, 269, 268), (434, 425, 286), (425, 268, 286), (435, 434, 289), (434, 286, 289), (442, 435, 246), (435, 289, 246), (412, 442, 242), (442, 246, 242), (406, 412, 238), (412, 242, 238), (404, 406, 233), (397, 404, 233), (406, 238, 233), (397, 233, 227), (132, 397, 133), (397, 227, 133), (130, 131, 185), (366, 130, 185), (374, 366, 185), (374, 185, 187), (376, 374, 188), (374, 187, 188), (384, 376, 194), (376, 188, 194), (392, 384, 198), (384, 194, 198), (526, 392, 199), (392, 198, 199), (523, 526, 207), (526, 199, 207), (519, 523, 321), (523, 207, 321), (516, 519, 318), (519, 321, 318), (512, 516, 313), (509, 512, 313), (516, 318, 313), (509, 313, 309), (106, 509, 107), (509, 309, 107), (104, 105, 272), (490, 104, 272), (494, 490, 272), (494, 272, 278), (496, 494, 280), (494, 278, 280), (492, 496, 274), (496, 280, 274), (489, 492, 270), (492, 274, 270), (483, 489, 264), (489, 270, 264), (475, 483, 260), (483, 264, 260), (476, 475, 259), (475, 260, 259), (467, 476, 254), (476, 259, 254), (459, 467, 250), (452, 459, 250), (467, 254, 250), (452, 250, 249), (80, 452, 81), (452, 249, 81), (410, 453, 247), (405, 410, 241), (410, 247, 241), (402, 405, 240), (405, 241, 240), (402, 240, 230), (501, 500, 298), (485, 501, 297), (501, 298, 297), (480, 485, 301), (485, 297, 301), (480, 301, 296), (391, 401, 206), (383, 391, 197), (391, 206, 197), (375, 383, 193), (383, 197, 193), (375, 193, 184), (469, 478, 261), (463, 469, 255), (469, 261, 255), (463, 255, 251), (450, 463, 245), (463, 251, 245), (460, 448, 244), (460, 244, 248), (468, 460, 253), (460, 248, 253), (477, 468, 256), (468, 253, 256), (350, 192, 189), (380, 350, 189), (389, 380, 195), (380, 189, 195), (399, 389, 203), (389, 195, 203), (202, 601, 642), (204, 202, 643), (202, 642, 643), (204, 643, 644), (17, 18, 369), (18, 21, 369), (204, 644, 645), (204, 645, 243), (243, 645, 646), (243, 646, 647), (10, 12, 368), (12, 13, 368), (13, 15, 368), (15, 17, 368), (17, 369, 368), (243, 647, 648), (234, 243, 649), (243, 648, 649), (234, 649, 650), (234, 650, 651), (234, 651, 1), (3, 5, 411), (5, 7, 411), (7, 8, 411), (8, 10, 411), (10, 368, 411), (234, 1, 223), (1, 0, 403), (0, 3, 403), (3, 411, 403), (223, 1, 396), (1, 403, 396), (217, 223, 385), (223, 396, 385), (360, 456, 359), (357, 359, 615), (359, 456, 615), (357, 615, 355), (352, 354, 614), (354, 355, 614), (355, 615, 614), (337, 351, 612), (351, 352, 612), (339, 335, 612), (335, 337, 612), (352, 614, 612), (343, 342, 611), (342, 340, 611), (340, 339, 611), (339, 612, 611), (345, 346, 613), (346, 343, 613), (343, 611, 613), (57, 345, 58), (345, 613, 58), (622, 54, 55), (622, 55, 608), (620, 622, 609), (622, 608, 609), (621, 620, 610), (620, 609, 610), (623, 621, 607), (621, 610, 607), (624, 623, 606), (623, 607, 606), (625, 624, 605), (624, 606, 605), (626, 625, 604), (625, 605, 604), (630, 626, 619), (626, 604, 619), (629, 630, 618), (630, 619, 618), (628, 629, 617), (629, 618, 617), (627, 628, 616), (628, 617, 616), (30, 627, 31), (627, 616, 31), (27, 29, 631), (602, 27, 631), (603, 602, 632), (602, 631, 632), (600, 603, 633), (603, 632, 633), (601, 600, 634), (600, 633, 634), (642, 601, 635), (643, 642, 635), (601, 634, 635), (644, 643, 636), (643, 635, 636), (645, 644, 637), (644, 636, 637), (646, 645, 639), (645, 637, 639), (647, 646, 640), (648, 647, 640), (646, 639, 640), (649, 648, 641), (648, 640, 641), (650, 649, 638), (651, 650, 638), (649, 641, 638), (1, 651, 2), (651, 638, 2), (285, 267, 592), (267, 593, 592), (284, 285, 594), (285, 592, 594), (284, 594, 598), (308, 283, 583), (283, 582, 583), (316, 308, 585), (308, 583, 585), (322, 316, 589), (316, 585, 589), (205, 322, 591), (322, 589, 591), (212, 205, 597), (205, 591, 597), (222, 212, 581), (212, 597, 581), (236, 222, 580), (231, 236, 580), (222, 581, 580), (232, 231, 587), (231, 580, 587), (235, 232, 586), (232, 587, 586), (226, 235, 577), (235, 586, 577), (226, 577, 576), (216, 226, 596), (210, 216, 596), (226, 576, 596), (210, 596, 590), (320, 210, 590), (320, 590, 588), (315, 320, 588), (315, 588, 584), (303, 315, 584), (303, 584, 579), (293, 303, 579), (293, 579, 578), (290, 293, 599), (287, 290, 599), (293, 578, 599), (275, 287, 595), (287, 599, 595), (267, 275, 593), (275, 595, 593)])
me_model.use_remesh_preserve_volume = False
me_model.use_remesh_preserve_attributes = False
me_model.use_mirror_vertex_groups = False
me_model.update()

# ---- objects
ob_model = bpy.data.objects.new('Model', me_model)
ob_camera = bpy.data.objects.new('Camera', cam_camera)

# ---- transforms, parenting, visibility, modifiers, constraints
ob_model.location = (0.0, 0.0, 0.0)
ob_model.rotation_euler = (4.712, -0.0, 0.0)
ob_model.lineart.crease_threshold = 0.0
ob_camera.location = (7.481, -6.508, 5.344)
ob_camera.rotation_euler = (1.109, 0.01082, 0.8149)
ob_camera.lock_rotations_4d = False
ob_camera.empty_display_type = 'ARROWS'
ob_camera.color = (0.0, 0.0, 0.0, 0.0)
ob_camera.display_type = 'WIRE'
ob_camera.lineart.crease_threshold = 0.0

# ---- collection membership
col_collection_1.objects.link(ob_model)
col_collection_1.objects.link(ob_camera)

# ---- scene / render settings (as saved in the file)
scene.camera = ob_camera
scene.frame_start = 1; scene.frame_end = 250; scene.frame_set(1)
scene.render.engine = 'BLENDER_EEVEE_NEXT'
scene.render.resolution_percentage = 50
scene.render.dither_intensity = 0.0
scene.cycles.use_denoising = False
scene.cycles.samples = 10
scene.cycles.sampling_pattern = 'TABULATED_SOBOL'
scene.cycles.light_sampling_threshold = 0.0
scene.cycles.use_adaptive_sampling = False
scene.cycles.use_light_tree = False
scene.cycles.blur_glossy = 0.0
scene.cycles.pixel_filter_type = 'GAUSSIAN'
scene.cycles.sample_clamp_indirect = 0.0
scene.view_settings.view_transform = 'Raw'
bpy.context.view_layer.update()

# ---- added for rendering (the .blend has no usable light): sun
light_auto_sun = bpy.data.lights.new('AutoSun', 'SUN')
light_auto_sun.energy = 3.0
light_auto_sun.angle = 0.0523599
ob_auto_sun = bpy.data.objects.new('AutoSun', light_auto_sun)
scene.collection.objects.link(ob_auto_sun)
ob_auto_sun.rotation_euler = (0.872665, 0.174533, 0.523599)
bpy.context.view_layer.update()
